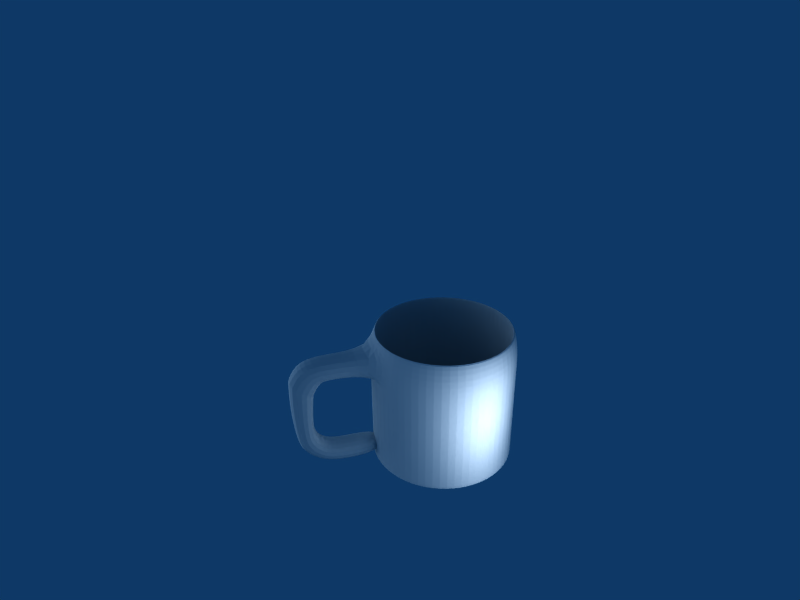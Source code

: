 # Source: Caneca.blend  (saved by Blender 2.90.8; exported with 4.5.12 LTS)
import bpy
from mathutils import Matrix  # noqa: F401  (used for matrix-valued properties, if any)

bpy.ops.wm.read_factory_settings(use_empty=True)
scene = bpy.context.scene
scene.name = 'Scene'

# ---- collections
col_collection_1 = bpy.data.collections.new('Collection 1'); scene.collection.children.link(col_collection_1)

# ---- node groups
ng_auto_smooth = bpy.data.node_groups.new('Auto Smooth', 'GeometryNodeTree')
_s = ng_auto_smooth.interface.new_socket(name='Geometry', in_out='OUTPUT', socket_type='NodeSocketGeometry')
_s = ng_auto_smooth.interface.new_socket(name='Geometry', in_out='INPUT', socket_type='NodeSocketGeometry')
_s = ng_auto_smooth.interface.new_socket(name='Angle', in_out='INPUT', socket_type='NodeSocketFloat')
_s.subtype = 'ANGLE'
_s.min_value = 0.0
_s.max_value = 3.142
ng_auto_smooth.is_modifier = True
_N = ng_auto_smooth.nodes; _L = ng_auto_smooth.links
n0 = _N.new('NodeGroupOutput'); n0.name = 'Group Output'; n0.location = (480, -100)
n1 = _N.new('NodeGroupInput'); n1.name = 'Group Input'; n1.location = (-420, -300)
n2 = _N.new('NodeGroupInput'); n2.name = 'Group Input.001'; n2.location = (-60, -100)
n3 = _N.new('GeometryNodeSetShadeSmooth'); n3.name = 'Set Shade Smooth'; n3.location = (120, -100)
n3.domain = 'EDGE'
n4 = _N.new('GeometryNodeSetShadeSmooth'); n4.name = 'Set Shade Smooth.001'; n4.location = (300, -100)
n5 = _N.new('GeometryNodeInputMeshEdgeAngle'); n5.name = 'Edge Angle'; n5.location = (-420, -220)
n6 = _N.new('GeometryNodeInputEdgeSmooth'); n6.name = 'Is Edge Smooth'; n6.location = (-60, -160)
n7 = _N.new('GeometryNodeInputShadeSmooth'); n7.name = 'Is Face Smooth'; n7.location = (-240, -340)
n8 = _N.new('FunctionNodeBooleanMath'); n8.name = 'Boolean Math'; n8.location = (-60, -220)
n9 = _N.new('FunctionNodeCompare'); n9.name = 'Compare'; n9.location = (-240, -180)
n9.operation = 'LESS_EQUAL'
_L.new(n5.outputs[0], n9.inputs[0])
_L.new(n4.outputs[0], n0.inputs[0])
_L.new(n1.outputs[1], n9.inputs[1])
_L.new(n9.outputs[0], n8.inputs[0])
_L.new(n7.outputs[0], n8.inputs[1])
_L.new(n2.outputs[0], n3.inputs[0])
_L.new(n6.outputs[0], n3.inputs[1])
_L.new(n3.outputs[0], n4.inputs[0])
_L.new(n8.outputs[0], n3.inputs[2])
n0.is_active_output = True

# ---- world
world_world = bpy.data.worlds.new('World'); scene.world = world_world
world_world.color = (0.05656, 0.2208, 0.4)
world_world.use_sun_shadow = False
world_world.sun_shadow_jitter_overblur = 0.0
world_world.cycles.sampling_method = 'MANUAL'
world_world.cycles.sample_map_resolution = 256

# ---- cameras
cam_camera = bpy.data.cameras.new('Camera')
cam_camera.passepartout_alpha = 0.2
cam_camera.clip_end = 100.0
cam_camera.lens = 28.0
cam_camera.ortho_scale = 7.314
cam_camera.show_passepartout = False
cam_camera.show_safe_areas = True
cam_camera.dof.focus_distance = 0.0
cam_camera.dof.aperture_fstop = 128.0

# ---- lights
light_lamp_002 = bpy.data.lights.new('Lamp.002', 'POINT')
light_lamp_002.transmission_factor = 0.0
light_lamp_002.energy = 100.0
light_lamp_002.shadow_buffer_clip_start = 0.5
light_lamp_002.shadow_soft_size = 1.0
light_lamp_002.shadow_maximum_resolution = 0.006
light_lamp_002.use_absolute_resolution = True
light_lamp_002.cycles.use_multiple_importance_sampling = False
light_lamp_001 = bpy.data.lights.new('Lamp.001', 'SUN')
light_lamp_001.transmission_factor = 0.0
light_lamp_001.angle = 1.571
light_lamp_001.energy = 1.0
light_lamp_001.shadow_buffer_clip_start = 0.5
light_lamp_001.shadow_soft_size = 1.0
light_lamp_001.shadow_cascade_max_distance = 1000.0
light_lamp_001.cycles.use_multiple_importance_sampling = False

# ---- meshes
me_cylinder_001 = bpy.data.meshes.new('Cylinder.001')
me_cylinder_001.from_pydata([(0.6902, -0.1159, -6.708), (0.8901, -0.1159, -6.409), (0.9602, -0.1159, -6.056), (0.8901, -0.1159, -5.703), (0.6902, -0.1159, -5.404), (0.391, -0.1159, -5.204), (0.03809, -0.1159, -5.134), (-0.3148, -0.1159, -5.204), (-0.614, -0.1159, -5.404), (-0.8139, -0.1159, -5.703), (-0.8841, -0.1159, -6.056), (-0.8139, -0.1159, -6.409), (-0.614, -0.1159, -6.708), (-0.3148, -0.1159, -6.908), (0.03809, -0.1159, -6.978), (0.391, -0.1159, -6.908), (0.6394, 0.1694, -6.655), (0.8231, 0.1694, -6.38), (0.8876, 0.1694, -6.056), (0.8231, 0.1694, -5.732), (0.6394, 0.1694, -5.457), (0.3646, 0.1694, -5.273), (0.04031, 0.1694, -5.209), (-0.2839, 0.1694, -5.273), (-0.5588, 0.1694, -5.457), (-0.7425, 0.1694, -5.732), (-0.807, 0.1694, -6.056), (-0.7425, 0.1694, -6.38), (-0.5588, 0.1694, -6.655), (-0.2839, 0.1694, -6.839), (0.04031, 0.1694, -6.903), (0.3646, 0.1694, -6.839), (0.03793, -0.1363, -6.056), (0.04047, 0.1898, -6.056), (0.6394, 0.1694, -6.655), (0.3646, 0.1694, -6.839), (0.6902, -0.1159, -6.708), (0.391, -0.1159, -6.908), (0.04031, 0.1694, -6.903), (0.03809, -0.1159, -6.978), (-0.2839, 0.1694, -6.839), (-0.3148, -0.1159, -6.908), (-0.5588, 0.1694, -6.655), (-0.614, -0.1159, -6.708), (-0.7425, 0.1694, -6.38), (-0.8139, -0.1159, -6.409), (-0.807, 0.1694, -6.056), (-0.8841, -0.1159, -6.056), (-0.7425, 0.1694, -5.732), (-0.8139, -0.1159, -5.703), (-0.5588, 0.1694, -5.457), (-0.614, -0.1159, -5.404), (-0.2839, 0.1694, -5.273), (-0.3148, -0.1159, -5.204), (0.04031, 0.1694, -5.209), (0.03809, -0.1159, -5.134), (0.3646, 0.1694, -5.273), (0.391, -0.1159, -5.204), (0.6394, 0.1694, -5.457), (0.6902, -0.1159, -5.404), (0.8231, 0.1694, -5.732), (0.8901, -0.1159, -5.703), (0.8876, 0.1694, -6.056), (0.9602, -0.1159, -6.056), (0.8231, 0.1694, -6.38), (0.8901, -0.1159, -6.409), (0.8901, 0.2017, -6.409), (0.6902, 0.2017, -6.708), (0.8231, 0.487, -6.38), (0.6394, 0.487, -6.655), (0.9602, 0.2017, -6.056), (0.8876, 0.487, -6.056), (0.8901, 0.2017, -5.703), (0.8231, 0.487, -5.732), (0.6902, 0.2017, -5.404), (0.6394, 0.487, -5.457), (0.391, 0.2017, -5.204), (0.3646, 0.487, -5.273), (0.03809, 0.2017, -5.134), (0.04031, 0.487, -5.209), (-0.3148, 0.2017, -5.204), (-0.2839, 0.487, -5.273), (-0.614, 0.2017, -5.404), (-0.5588, 0.487, -5.457), (-0.8139, 0.2017, -5.703), (-0.7425, 0.487, -5.732), (-0.8841, 0.2017, -6.056), (-0.807, 0.487, -6.056), (-0.8139, 0.2017, -6.409), (-0.7425, 0.487, -6.38), (-0.614, 0.2017, -6.708), (-0.5588, 0.487, -6.655), (-0.3148, 0.2017, -6.908), (-0.2839, 0.487, -6.839), (0.03809, 0.2017, -6.978), (0.04031, 0.487, -6.903), (0.391, 0.2017, -6.908), (0.3646, 0.487, -6.839), (0.6394, 0.8046, -6.655), (0.3646, 0.8046, -6.839), (0.6902, 0.5193, -6.708), (0.391, 0.5193, -6.908), (0.04031, 0.8046, -6.903), (0.03809, 0.5193, -6.978), (-0.2839, 0.8046, -6.839), (-0.3148, 0.5193, -6.908), (-0.5588, 0.8046, -6.655), (-0.614, 0.5193, -6.708), (-0.7425, 0.8046, -6.38), (-0.8139, 0.5193, -6.409), (-0.807, 0.8046, -6.056), (-0.8841, 0.5193, -6.056), (-0.7425, 0.8046, -5.732), (-0.8139, 0.5193, -5.703), (-0.5588, 0.8046, -5.457), (-0.614, 0.5193, -5.404), (-0.2839, 0.8046, -5.273), (-0.3148, 0.5193, -5.204), (0.04031, 0.8046, -5.209), (0.03809, 0.5193, -5.134), (0.3646, 0.8046, -5.273), (0.391, 0.5193, -5.204), (0.6394, 0.8046, -5.457), (0.6902, 0.5193, -5.404), (0.8231, 0.8046, -5.732), (0.8901, 0.5193, -5.703), (0.8876, 0.8046, -6.056), (0.9602, 0.5193, -6.056), (0.8231, 0.8046, -6.38), (0.8901, 0.5193, -6.409), (0.8901, 0.8249, -6.409), (0.6902, 0.8249, -6.708), (0.6394, 1.11, -6.655), (0.8231, 1.11, -6.38), (0.9602, 0.8249, -6.056), (0.8876, 1.11, -6.056), (0.8901, 0.8249, -5.703), (0.8231, 1.11, -5.732), (0.6902, 0.8249, -5.404), (0.6394, 1.11, -5.457), (0.391, 0.8249, -5.204), (0.3646, 1.11, -5.273), (0.03809, 0.8249, -5.134), (0.04031, 1.11, -5.209), (-0.3148, 0.8249, -5.204), (-0.2839, 1.11, -5.273), (-0.614, 0.8249, -5.404), (-0.5588, 1.11, -5.457), (-0.8139, 0.8249, -5.703), (-0.7425, 1.11, -5.732), (-0.8841, 0.8249, -6.056), (-0.807, 1.11, -6.056), (-0.8139, 0.8249, -6.409), (-0.7425, 1.11, -6.38), (-0.614, 0.8249, -6.708), (-0.5588, 1.11, -6.655), (-0.3148, 0.8249, -6.908), (-0.2839, 1.11, -6.839), (0.03809, 0.8249, -6.978), (0.04031, 1.11, -6.903), (0.391, 0.8249, -6.908), (0.3646, 1.11, -6.839), (0.6394, 1.391, -6.655), (0.3646, 1.391, -6.839), (0.6902, 1.105, -6.708), (0.391, 1.105, -6.908), (0.04031, 1.391, -6.903), (0.03809, 1.105, -6.978), (-0.2839, 1.391, -6.839), (-0.3148, 1.105, -6.908), (-0.5588, 1.391, -6.655), (-0.614, 1.105, -6.708), (-0.7425, 1.391, -6.38), (-0.8139, 1.105, -6.409), (-0.807, 1.391, -6.056), (-0.8841, 1.105, -6.056), (-0.7425, 1.391, -5.732), (-0.8139, 1.105, -5.703), (-0.5588, 1.391, -5.457), (-0.614, 1.105, -5.404), (-0.2839, 1.391, -5.273), (-0.3148, 1.105, -5.204), (0.04031, 1.391, -5.209), (0.03809, 1.105, -5.134), (0.3646, 1.391, -5.273), (0.391, 1.105, -5.204), (0.6394, 1.391, -5.457), (0.6902, 1.105, -5.404), (0.8231, 1.391, -5.732), (0.8901, 1.105, -5.703), (0.8876, 1.391, -6.056), (0.9602, 1.105, -6.056), (0.8231, 1.391, -6.38), (0.8901, 1.105, -6.409), (0.8901, 1.105, -6.409), (0.6902, 1.105, -6.708), (0.8231, 1.391, -6.38), (0.6394, 1.391, -6.655), (0.9602, 1.105, -6.056), (0.8876, 1.391, -6.056), (0.8901, 1.105, -5.703), (0.8231, 1.391, -5.732), (0.6902, 1.105, -5.404), (0.6394, 1.391, -5.457), (0.391, 1.105, -5.204), (0.3646, 1.391, -5.273), (0.03809, 1.105, -5.134), (0.04031, 1.391, -5.209), (-0.3148, 1.105, -5.204), (-0.2839, 1.391, -5.273), (-0.614, 1.105, -5.404), (-0.5588, 1.391, -5.457), (-0.8139, 1.105, -5.703), (-0.7425, 1.391, -5.732), (-0.8841, 1.105, -6.056), (-0.807, 1.391, -6.056), (-0.8139, 1.105, -6.409), (-0.7425, 1.391, -6.38), (-0.614, 1.105, -6.708), (-0.5588, 1.391, -6.655), (-0.3148, 1.105, -6.908), (-0.2839, 1.391, -6.839), (0.03809, 1.105, -6.978), (0.04031, 1.391, -6.903), (0.391, 1.105, -6.908), (0.3646, 1.391, -6.839), (0.3646, 1.714, -6.839), (0.6394, 1.714, -6.655), (0.6902, 1.429, -6.708), (0.391, 1.429, -6.908), (0.04031, 1.714, -6.903), (0.03809, 1.429, -6.978), (-0.2839, 1.714, -6.839), (-0.3148, 1.429, -6.908), (-0.5588, 1.714, -6.655), (-0.614, 1.429, -6.708), (-0.7425, 1.714, -6.38), (-0.8139, 1.429, -6.409), (-0.807, 1.714, -6.056), (-0.8841, 1.429, -6.056), (-0.7425, 1.714, -5.732), (-0.8139, 1.429, -5.703), (-0.5588, 1.714, -5.457), (-0.614, 1.429, -5.404), (-0.2839, 1.714, -5.273), (-0.3148, 1.429, -5.204), (0.04031, 1.714, -5.209), (0.03809, 1.429, -5.134), (0.3646, 1.714, -5.273), (0.391, 1.429, -5.204), (0.6394, 1.714, -5.457), (0.6902, 1.429, -5.404), (0.8231, 1.714, -5.732), (0.8901, 1.429, -5.703), (0.8876, 1.714, -6.056), (0.9602, 1.429, -6.056), (0.8231, 1.714, -6.38), (0.8901, 1.429, -6.409), (-0.4839, 1.415, -4.51), (-0.131, 1.415, -4.44), (-0.06773, 1.105, -4.676), (-0.4206, 1.105, -4.747), (-0.4578, 1.077, -4.608), (-0.105, 1.077, -4.537), (-0.185, 1.3, -4.239), (-0.5379, 1.3, -4.309), (-0.5621, 1.113, -4.219), (-0.2092, 1.113, -4.148), (-0.1273, 0.8896, -4.454), (-0.4802, 0.8896, -4.524), (-0.4802, 0.8896, -4.524), (-0.1273, 0.8896, -4.454), (-0.2092, 1.113, -4.148), (-0.5621, 1.113, -4.219), (-0.5509, 0.753, -4.203), (-0.198, 0.753, -4.133), (-0.118, 0.7314, -4.431), (-0.4709, 0.7314, -4.502), (-0.4765, 0.4582, -4.481), (-0.1236, 0.4582, -4.41), (-0.1869, 0.2784, -4.174), (-0.5397, 0.2784, -4.245), (-0.523, 0.08423, -4.307), (-0.1701, 0.08423, -4.237), (-0.118, 0.3072, -4.431), (-0.4709, 0.3072, -4.502), (-0.4502, 0.1633, -4.606), (-0.0973, 0.1633, -4.535), (-0.1141, -0.08122, -4.473), (-0.4669, -0.08122, -4.543), (-0.3925, -0.1028, -4.821), (-0.03961, -0.1028, -4.751), (-0.03588, 0.1633, -4.765), (-0.3888, 0.1633, -4.835), (-0.2833, 0.2227, -5.34), (0.06961, 0.2227, -5.269), (0.06589, -0.04336, -5.255), (-0.287, -0.04336, -5.326)], [], [(32, 0, 1), (33, 17, 16), (32, 1, 2), (33, 18, 17), (32, 2, 3), (33, 19, 18), (32, 3, 4), (33, 20, 19), (32, 4, 5), (33, 21, 20), (32, 5, 6), (33, 22, 21), (32, 6, 7), (33, 23, 22), (32, 7, 8), (33, 24, 23), (32, 8, 9), (33, 25, 24), (32, 9, 10), (33, 26, 25), (32, 10, 11), (33, 27, 26), (32, 11, 12), (33, 28, 27), (32, 12, 13), (33, 29, 28), (32, 13, 14), (33, 30, 29), (32, 14, 15), (33, 31, 30), (15, 0, 32), (33, 16, 31), (31, 16, 34, 35), (0, 15, 37, 36), (30, 31, 35, 38), (15, 14, 39, 37), (29, 30, 38, 40), (14, 13, 41, 39), (28, 29, 40, 42), (13, 12, 43, 41), (27, 28, 42, 44), (12, 11, 45, 43), (26, 27, 44, 46), (11, 10, 47, 45), (25, 26, 46, 48), (10, 9, 49, 47), (24, 25, 48, 50), (9, 8, 51, 49), (23, 24, 50, 52), (8, 7, 53, 51), (22, 23, 52, 54), (7, 6, 55, 53), (21, 22, 54, 56), (6, 5, 57, 55), (20, 21, 56, 58), (5, 4, 59, 57), (19, 20, 58, 60), (4, 3, 61, 59), (18, 19, 60, 62), (3, 2, 63, 61), (17, 18, 62, 64), (2, 1, 65, 63), (16, 17, 64, 34), (1, 0, 36, 65), (65, 36, 67, 66), (34, 64, 68, 69), (63, 65, 66, 70), (64, 62, 71, 68), (61, 63, 70, 72), (62, 60, 73, 71), (59, 61, 72, 74), (60, 58, 75, 73), (57, 59, 74, 76), (58, 56, 77, 75), (55, 57, 76, 78), (56, 54, 79, 77), (53, 55, 78, 80), (54, 52, 81, 79), (51, 53, 80, 82), (52, 50, 83, 81), (49, 51, 82, 84), (50, 48, 85, 83), (47, 49, 84, 86), (48, 46, 87, 85), (45, 47, 86, 88), (46, 44, 89, 87), (43, 45, 88, 90), (44, 42, 91, 89), (41, 43, 90, 92), (42, 40, 93, 91), (39, 41, 92, 94), (40, 38, 95, 93), (37, 39, 94, 96), (38, 35, 97, 95), (36, 37, 96, 67), (35, 34, 69, 97), (97, 69, 98, 99), (67, 96, 101, 100), (95, 97, 99, 102), (96, 94, 103, 101), (93, 95, 102, 104), (94, 92, 105, 103), (91, 93, 104, 106), (92, 90, 107, 105), (89, 91, 106, 108), (90, 88, 109, 107), (87, 89, 108, 110), (88, 86, 111, 109), (85, 87, 110, 112), (86, 84, 113, 111), (83, 85, 112, 114), (84, 82, 115, 113), (81, 83, 114, 116), (82, 80, 117, 115), (79, 81, 116, 118), (80, 78, 119, 117), (77, 79, 118, 120), (78, 76, 121, 119), (75, 77, 120, 122), (76, 74, 123, 121), (73, 75, 122, 124), (74, 72, 125, 123), (71, 73, 124, 126), (72, 70, 127, 125), (68, 71, 126, 128), (70, 66, 129, 127), (69, 68, 128, 98), (66, 67, 100, 129), (129, 100, 131, 130), (98, 128, 133, 132), (127, 129, 130, 134), (128, 126, 135, 133), (125, 127, 134, 136), (126, 124, 137, 135), (123, 125, 136, 138), (124, 122, 139, 137), (121, 123, 138, 140), (122, 120, 141, 139), (119, 121, 140, 142), (120, 118, 143, 141), (117, 119, 142, 144), (118, 116, 145, 143), (115, 117, 144, 146), (116, 114, 147, 145), (113, 115, 146, 148), (114, 112, 149, 147), (111, 113, 148, 150), (112, 110, 151, 149), (109, 111, 150, 152), (110, 108, 153, 151), (107, 109, 152, 154), (108, 106, 155, 153), (105, 107, 154, 156), (106, 104, 157, 155), (103, 105, 156, 158), (104, 102, 159, 157), (101, 103, 158, 160), (102, 99, 161, 159), (100, 101, 160, 131), (99, 98, 132, 161), (161, 132, 162, 163), (131, 160, 165, 164), (159, 161, 163, 166), (160, 158, 167, 165), (157, 159, 166, 168), (158, 156, 169, 167), (155, 157, 168, 170), (156, 154, 171, 169), (153, 155, 170, 172), (154, 152, 173, 171), (151, 153, 172, 174), (152, 150, 175, 173), (149, 151, 174, 176), (150, 148, 177, 175), (147, 149, 176, 178), (148, 146, 179, 177), (145, 147, 178, 180), (146, 144, 181, 179), (143, 145, 180, 182), (144, 142, 183, 181), (141, 143, 182, 184), (142, 140, 185, 183), (139, 141, 184, 186), (140, 138, 187, 185), (137, 139, 186, 188), (138, 136, 189, 187), (135, 137, 188, 190), (136, 134, 191, 189), (133, 135, 190, 192), (134, 130, 193, 191), (132, 133, 192, 162), (130, 131, 164, 193), (193, 164, 195, 194), (162, 192, 196, 197), (191, 193, 194, 198), (192, 190, 199, 196), (189, 191, 198, 200), (190, 188, 201, 199), (187, 189, 200, 202), (188, 186, 203, 201), (185, 187, 202, 204), (186, 184, 205, 203), (183, 185, 204, 206), (184, 182, 207, 205), (181, 183, 206, 208), (182, 180, 209, 207), (179, 181, 208, 210), (180, 178, 211, 209), (177, 179, 210, 212), (178, 176, 213, 211), (175, 177, 212, 214), (176, 174, 215, 213), (173, 175, 214, 216), (174, 172, 217, 215), (171, 173, 216, 218), (172, 170, 219, 217), (169, 171, 218, 220), (170, 168, 221, 219), (167, 169, 220, 222), (168, 166, 223, 221), (165, 167, 222, 224), (166, 163, 225, 223), (164, 165, 224, 195), (163, 162, 197, 225), (225, 197, 227, 226), (195, 224, 229, 228), (223, 225, 226, 230), (224, 222, 231, 229), (221, 223, 230, 232), (222, 220, 233, 231), (219, 221, 232, 234), (220, 218, 235, 233), (217, 219, 234, 236), (218, 216, 237, 235), (215, 217, 236, 238), (216, 214, 239, 237), (213, 215, 238, 240), (214, 212, 241, 239), (211, 213, 240, 242), (212, 210, 243, 241), (209, 211, 242, 244), (210, 208, 245, 243), (207, 209, 244, 246), (205, 207, 246, 248), (206, 204, 249, 247), (203, 205, 248, 250), (204, 202, 251, 249), (201, 203, 250, 252), (202, 200, 253, 251), (199, 201, 252, 254), (200, 198, 255, 253), (196, 199, 254, 256), (198, 194, 257, 255), (197, 196, 256, 227), (194, 195, 228, 257), (227, 228, 229, 226), (231, 230, 226, 229), (233, 232, 230, 231), (235, 234, 232, 233), (237, 236, 234, 235), (239, 238, 236, 237), (241, 240, 238, 239), (243, 242, 240, 241), (245, 244, 242, 243), (247, 246, 244, 245), (249, 248, 246, 247), (251, 250, 248, 249), (253, 252, 250, 251), (255, 254, 252, 253), (257, 256, 254, 255), (228, 227, 256, 257), (247, 245, 258, 259), (206, 247, 259, 260), (245, 208, 261, 258), (208, 206, 260, 261), (261, 260, 263, 262), (258, 261, 262, 265), (260, 259, 264, 263), (259, 258, 265, 264), (264, 265, 266, 267), (263, 264, 267, 268), (265, 262, 269, 266), (262, 263, 268, 269), (269, 268, 271, 270), (266, 269, 270, 273), (268, 267, 272, 271), (267, 266, 273, 272), (272, 273, 274, 275), (271, 272, 275, 276), (273, 270, 277, 274), (270, 271, 276, 277), (277, 276, 279, 278), (274, 277, 278, 281), (276, 275, 280, 279), (275, 274, 281, 280), (280, 281, 282, 283), (279, 280, 283, 284), (281, 278, 285, 282), (278, 279, 284, 285), (285, 284, 287, 286), (282, 285, 286, 289), (284, 283, 288, 287), (283, 282, 289, 288), (288, 289, 290, 291), (287, 288, 291, 292), (289, 286, 293, 290), (286, 287, 292, 293), (293, 292, 295, 294), (290, 293, 294, 297), (292, 291, 296, 295), (291, 290, 297, 296), (294, 295, 296, 297)])
me_cylinder_001.materials.append(None)
me_cylinder_001.use_remesh_preserve_volume = False
me_cylinder_001.use_remesh_preserve_attributes = False
me_cylinder_001.use_mirror_vertex_groups = False
me_cylinder_001.update()
me_cylinder = bpy.data.meshes.new('Cylinder')
me_cylinder.from_pydata([], [], [])
me_cylinder.use_remesh_preserve_volume = False
me_cylinder.use_remesh_preserve_attributes = False
me_cylinder.use_mirror_vertex_groups = False
me_cylinder.update()

# ---- objects
ob_lamp_001 = bpy.data.objects.new('Lamp.001', light_lamp_002)
ob_lamp = bpy.data.objects.new('Lamp', light_lamp_001)
ob_cylinder_001 = bpy.data.objects.new('Cylinder.001', me_cylinder_001)
ob_cylinder = bpy.data.objects.new('Cylinder', me_cylinder)
ob_camera = bpy.data.objects.new('Camera', cam_camera)

# ---- transforms, parenting, visibility, modifiers, constraints
ob_lamp_001.location = (1.985, 0.09392, 0.9185)
ob_lamp_001.lock_rotations_4d = False
ob_lamp_001.empty_display_type = 'ARROWS'
ob_lamp_001.color = (0.0, 0.0, 0.0, 1.0)
ob_lamp_001.lineart.crease_threshold = 0.0
ob_lamp.location = (-1.592, -1.702, 0.9185)
ob_lamp.rotation_euler = (-6.055e-07, -1.481, 1.004)
ob_lamp.lock_rotations_4d = False
ob_lamp.empty_display_type = 'ARROWS'
ob_lamp.color = (0.0, 0.0, 0.0, 1.0)
ob_lamp.lineart.crease_threshold = 0.0
ob_cylinder_001.location = (-0.0186, -6.202, 0.07507)
ob_cylinder_001.rotation_euler = (1.571, -0.0, -0.0)
ob_cylinder_001.lock_rotations_4d = False
ob_cylinder_001.empty_display_type = 'ARROWS'
ob_cylinder_001.color = (0.0, 0.0, 0.0, 1.0)
ob_cylinder_001.show_transparent = True
ob_cylinder_001.lineart.crease_threshold = 0.0
_m = ob_cylinder_001.modifiers.new('Subsurf', 'SUBSURF')
_m.uv_smooth = 'PRESERVE_CORNERS'
_m.quality = 2
_m.levels = 4
_m = ob_cylinder_001.modifiers.new('Auto Smooth', 'NODES')
_m.node_group = ng_auto_smooth
_gi = [s.identifier for s in ng_auto_smooth.interface.items_tree if s.item_type == 'SOCKET' and s.in_out == 'INPUT']
_m[_gi[1]] = 0.5236  # Angle
ob_cylinder.location = (-0.09122, 0.07817, -0.09123)
ob_cylinder.lock_rotations_4d = False
ob_cylinder.empty_display_type = 'ARROWS'
ob_cylinder.color = (0.0, 0.0, 0.0, 1.0)
ob_cylinder.lineart.crease_threshold = 0.0
ob_camera.location = (5.852, -3.216, 5.344)
ob_camera.rotation_euler = (1.109, 0.01082, 7.444)
ob_camera.lock_rotations_4d = False
ob_camera.empty_display_type = 'ARROWS'
ob_camera.color = (0.0, 0.0, 0.0, 0.0)
ob_camera.display_type = 'WIRE'
ob_camera.lineart.crease_threshold = 0.0

# ---- collection membership
col_collection_1.objects.link(ob_lamp_001)
col_collection_1.objects.link(ob_lamp)
col_collection_1.objects.link(ob_cylinder_001)
col_collection_1.objects.link(ob_cylinder)
col_collection_1.objects.link(ob_camera)

# ---- scene / render settings (as saved in the file)
scene.camera = ob_camera
scene.frame_start = 1; scene.frame_end = 250; scene.frame_set(11)
scene.render.engine = 'BLENDER_EEVEE_NEXT'
scene.render.image_settings.file_format = 'JPEG'
scene.render.image_settings.color_mode = 'RGB'
scene.render.image_settings.compression = 90
scene.render.resolution_x = 800
scene.render.resolution_y = 600
scene.render.pixel_aspect_x = 100.0
scene.render.pixel_aspect_y = 100.0
scene.render.fps = 25
scene.render.dither_intensity = 0.0
scene.render.use_compositing = False
scene.render.use_sequencer = False
scene.render.bake_margin = 2
scene.render.bake_bias = 0.0
scene.render.use_stamp_time = False
scene.render.use_stamp_date = False
scene.render.use_stamp_frame = False
scene.render.use_stamp_camera = False
scene.render.use_stamp_scene = False
scene.render.use_stamp_filename = False
scene.render.use_stamp_render_time = False
scene.render.stamp_font_size = 0
scene.cycles.use_denoising = False
scene.cycles.samples = 10
scene.cycles.sampling_pattern = 'TABULATED_SOBOL'
scene.cycles.light_sampling_threshold = 0.0
scene.cycles.use_adaptive_sampling = False
scene.cycles.use_light_tree = False
scene.cycles.blur_glossy = 0.0
scene.cycles.volume_bounces = 1
scene.cycles.pixel_filter_type = 'GAUSSIAN'
scene.cycles.sample_clamp_indirect = 0.0
scene.view_settings.view_transform = 'Raw'
bpy.context.view_layer.update()
